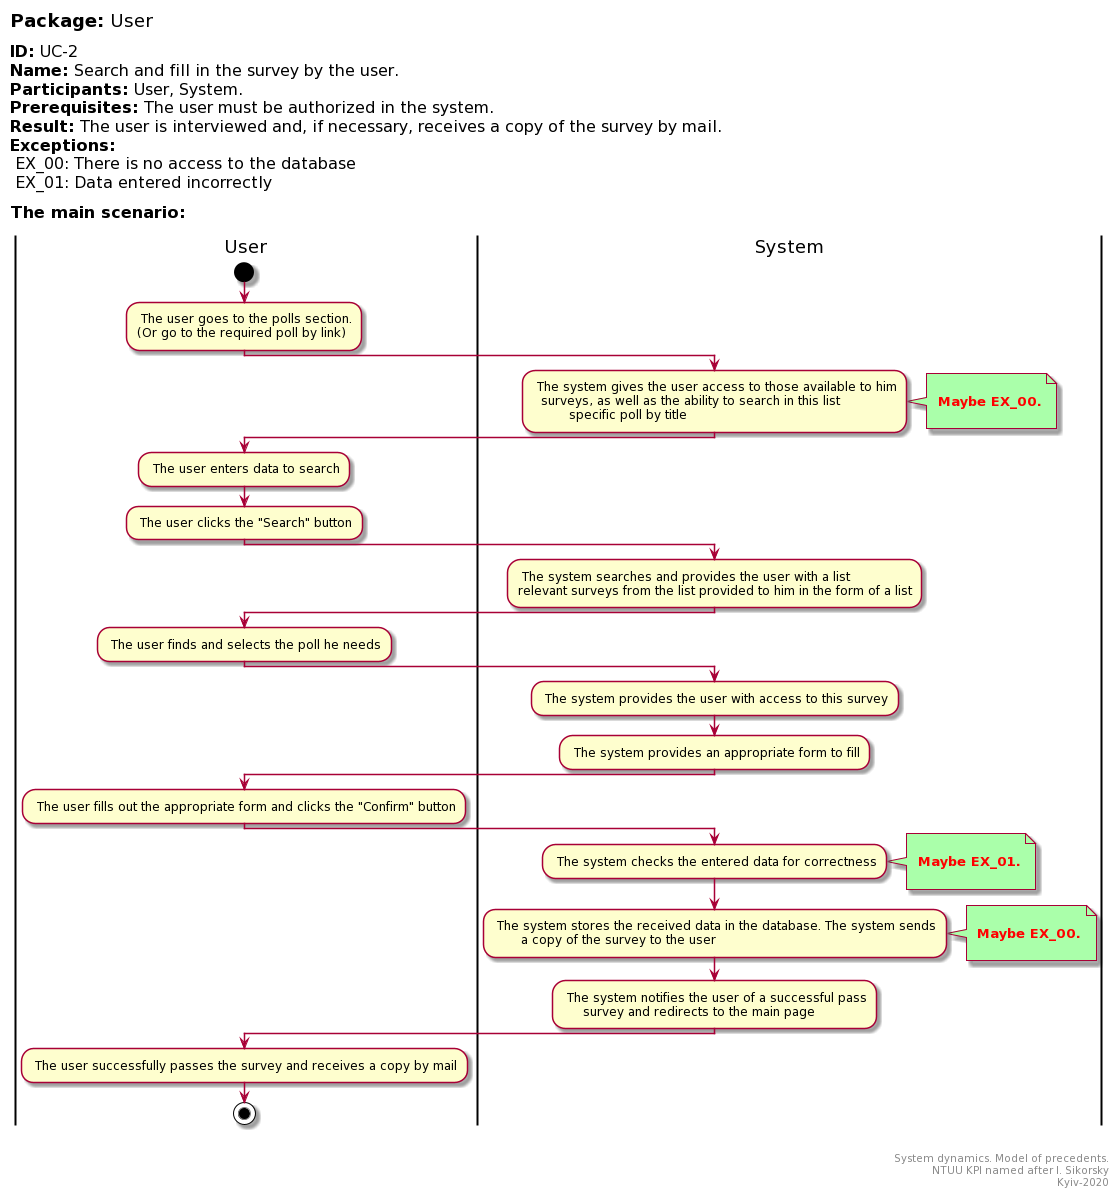

The diagram above was rendered by PlantUML. Its source (embedded in the PNG):
@startuml
left header
<font color=000 size=18><b>Package:</b> User

<font color=000 size=16><b>ID:</b> UC-2
<font color=000 size=16><b>Name:</b> Search and fill in the survey by the user.
<font color=000 size=16><b>Participants:</b> User, System.
<font color=000 size=16><b>Prerequisites:</b> The user must be authorized in the system.
<font color=000 size=16><b>Result:</b> The user is interviewed and, if necessary, receives a copy of the survey by mail.
<font color=000 size=16><b>Exceptions:</b>
<font color=000 size=16> EX_00: There is no access to the database
<font color=000 size=16> EX_01: Data entered incorrectly

<font color=000 size=16><b>The main scenario:</b>

end header

|User|
start
: The user goes to the polls section.
(Or go to the required poll by link);

|System|
: The system gives the user access to those available to him
  surveys, as well as the ability to search in this list
         specific poll by title;
note right #aaffaa

<font color=red><b> Maybe EX_00.

end note    

|User|

: The user enters data to search;

: The user clicks the "Search" button;

|System|

: The system searches and provides the user with a list
relevant surveys from the list provided to him in the form of a list;

|User|

: The user finds and selects the poll he needs;

|System|

: The system provides the user with access to this survey;

: The system provides an appropriate form to fill;

|User|

: The user fills out the appropriate form and clicks the "Confirm" button;

|System|
: The system checks the entered data for correctness;
note right #aaffaa

<font color=red><b> Maybe EX_01.

end note   

: The system stores the received data in the database. The system sends
       a copy of the survey to the user;
note right #aaffaa

<font color=red><b> Maybe EX_00.

end note         
      
: The system notifies the user of a successful pass
     survey and redirects to the main page;
    
|User|
: The user successfully passes the survey and receives a copy by mail;

stop;

right footer


System dynamics. Model of precedents.
NTUU KPI named after I. Sikorsky
Kyiv-2020
end footer
@enduml